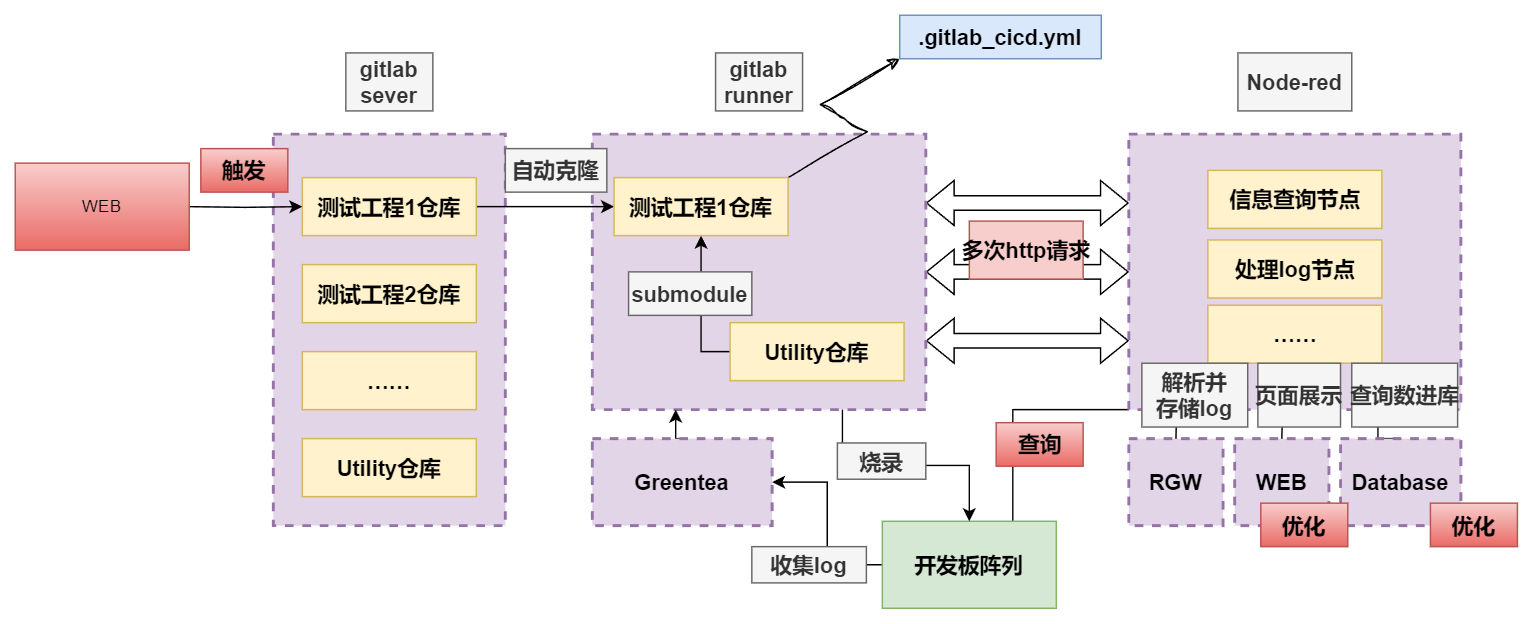

The diagram above was exported from draw.io. Its source (the exported page's mxGraphModel, read from the mxfile embedded in the PNG):
<mxGraphModel dx="2234" dy="836" grid="0" gridSize="10" guides="1" tooltips="1" connect="1" arrows="1" fold="1" page="0" pageScale="1" pageWidth="827" pageHeight="1169" math="0" shadow="0">
  <root>
    <mxCell id="0" />
    <mxCell id="1" parent="0" />
    <mxCell id="nYVsloN-27Saqx4OQUJ_-3" style="edgeStyle=orthogonalEdgeStyle;rounded=0;orthogonalLoop=1;jettySize=auto;html=1;exitX=1;exitY=0.5;exitDx=0;exitDy=0;entryX=0;entryY=0.5;entryDx=0;entryDy=0;shape=flexArrow;startArrow=block;" parent="1" source="VpwYdxR6YieiCVpPiCMP-21" target="nYVsloN-27Saqx4OQUJ_-2" edge="1">
      <mxGeometry relative="1" as="geometry" />
    </mxCell>
    <mxCell id="nYVsloN-27Saqx4OQUJ_-4" style="edgeStyle=orthogonalEdgeStyle;rounded=0;orthogonalLoop=1;jettySize=auto;html=1;exitX=1;exitY=0.25;exitDx=0;exitDy=0;entryX=0;entryY=0.25;entryDx=0;entryDy=0;shape=flexArrow;startArrow=block;" parent="1" source="VpwYdxR6YieiCVpPiCMP-21" target="nYVsloN-27Saqx4OQUJ_-2" edge="1">
      <mxGeometry relative="1" as="geometry" />
    </mxCell>
    <mxCell id="nYVsloN-27Saqx4OQUJ_-5" style="edgeStyle=orthogonalEdgeStyle;rounded=0;orthogonalLoop=1;jettySize=auto;html=1;exitX=1;exitY=0.75;exitDx=0;exitDy=0;entryX=0;entryY=0.75;entryDx=0;entryDy=0;shape=flexArrow;startArrow=block;" parent="1" source="VpwYdxR6YieiCVpPiCMP-21" target="nYVsloN-27Saqx4OQUJ_-2" edge="1">
      <mxGeometry relative="1" as="geometry" />
    </mxCell>
    <mxCell id="VpwYdxR6YieiCVpPiCMP-21" value="" style="rounded=0;whiteSpace=wrap;html=1;dashed=1;strokeWidth=2;fillColor=#e1d5e7;strokeColor=#9673a6;" parent="1" vertex="1">
      <mxGeometry x="-143" y="444" width="230" height="190" as="geometry" />
    </mxCell>
    <mxCell id="VpwYdxR6YieiCVpPiCMP-20" value="" style="rounded=0;whiteSpace=wrap;html=1;dashed=1;strokeWidth=2;fillColor=#e1d5e7;strokeColor=#9673a6;" parent="1" vertex="1">
      <mxGeometry x="-363" y="444" width="160" height="270" as="geometry" />
    </mxCell>
    <mxCell id="VpwYdxR6YieiCVpPiCMP-14" style="edgeStyle=orthogonalEdgeStyle;rounded=0;orthogonalLoop=1;jettySize=auto;html=1;exitX=1;exitY=0.5;exitDx=0;exitDy=0;entryX=0;entryY=0.5;entryDx=0;entryDy=0;" parent="1" source="VpwYdxR6YieiCVpPiCMP-1" target="VpwYdxR6YieiCVpPiCMP-7" edge="1">
      <mxGeometry relative="1" as="geometry" />
    </mxCell>
    <mxCell id="VpwYdxR6YieiCVpPiCMP-1" value="测试工程1仓库" style="rounded=0;whiteSpace=wrap;html=1;fillColor=#fff2cc;strokeColor=#d6b656;fontSize=15;fontStyle=1" parent="1" vertex="1">
      <mxGeometry x="-343" y="474" width="120" height="40" as="geometry" />
    </mxCell>
    <mxCell id="VpwYdxR6YieiCVpPiCMP-3" value="测试工程2仓库" style="rounded=0;whiteSpace=wrap;html=1;fillColor=#fff2cc;strokeColor=#d6b656;fontSize=15;fontStyle=1" parent="1" vertex="1">
      <mxGeometry x="-343" y="534" width="120" height="40" as="geometry" />
    </mxCell>
    <mxCell id="VpwYdxR6YieiCVpPiCMP-4" value="……" style="rounded=0;whiteSpace=wrap;html=1;fillColor=#fff2cc;strokeColor=#d6b656;fontSize=15;fontStyle=1" parent="1" vertex="1">
      <mxGeometry x="-343" y="594" width="120" height="40" as="geometry" />
    </mxCell>
    <mxCell id="VpwYdxR6YieiCVpPiCMP-6" value="Utility仓库" style="rounded=0;whiteSpace=wrap;html=1;fillColor=#fff2cc;strokeColor=#d6b656;fontSize=15;fontStyle=1" parent="1" vertex="1">
      <mxGeometry x="-343" y="654" width="120" height="40" as="geometry" />
    </mxCell>
    <mxCell id="VpwYdxR6YieiCVpPiCMP-18" style="edgeStyle=orthogonalEdgeStyle;rounded=0;orthogonalLoop=1;jettySize=auto;html=1;exitX=0.5;exitY=1;exitDx=0;exitDy=0;entryX=0;entryY=0.5;entryDx=0;entryDy=0;startArrow=classic;startFill=1;endArrow=none;endFill=0;" parent="1" source="VpwYdxR6YieiCVpPiCMP-7" target="VpwYdxR6YieiCVpPiCMP-10" edge="1">
      <mxGeometry relative="1" as="geometry" />
    </mxCell>
    <mxCell id="VpwYdxR6YieiCVpPiCMP-29" style="rounded=0;orthogonalLoop=1;jettySize=auto;html=1;exitX=1;exitY=0;exitDx=0;exitDy=0;entryX=0;entryY=1;entryDx=0;entryDy=0;sketch=1;curveFitting=1;jiggle=2;flowAnimation=0;edgeStyle=isometricEdgeStyle;" parent="1" source="VpwYdxR6YieiCVpPiCMP-7" target="VpwYdxR6YieiCVpPiCMP-28" edge="1">
      <mxGeometry relative="1" as="geometry" />
    </mxCell>
    <mxCell id="VpwYdxR6YieiCVpPiCMP-7" value="测试工程1仓库" style="rounded=0;whiteSpace=wrap;html=1;fillColor=#fff2cc;strokeColor=#d6b656;fontSize=15;fontStyle=1" parent="1" vertex="1">
      <mxGeometry x="-128" y="474" width="120" height="40" as="geometry" />
    </mxCell>
    <mxCell id="VpwYdxR6YieiCVpPiCMP-10" value="Utility仓库" style="rounded=0;whiteSpace=wrap;html=1;fillColor=#fff2cc;strokeColor=#d6b656;fontSize=15;fontStyle=1" parent="1" vertex="1">
      <mxGeometry x="-48" y="574" width="120" height="40" as="geometry" />
    </mxCell>
    <mxCell id="VpwYdxR6YieiCVpPiCMP-12" style="edgeStyle=orthogonalEdgeStyle;rounded=0;orthogonalLoop=1;jettySize=auto;html=1;exitX=1;exitY=0.5;exitDx=0;exitDy=0;exitPerimeter=0;entryX=0;entryY=0.5;entryDx=0;entryDy=0;" parent="1" target="VpwYdxR6YieiCVpPiCMP-1" edge="1">
      <mxGeometry relative="1" as="geometry">
        <mxPoint x="-423" y="494" as="sourcePoint" />
      </mxGeometry>
    </mxCell>
    <mxCell id="VpwYdxR6YieiCVpPiCMP-16" value="&lt;span style=&quot;font-size: 15px; text-wrap: nowrap;&quot;&gt;&lt;b&gt;触发&lt;/b&gt;&lt;/span&gt;" style="text;html=1;align=center;verticalAlign=middle;whiteSpace=wrap;rounded=0;fillColor=#f8cecc;strokeColor=#b85450;gradientColor=#ea6b66;" parent="1" vertex="1">
      <mxGeometry x="-413" y="454" width="60" height="30" as="geometry" />
    </mxCell>
    <mxCell id="VpwYdxR6YieiCVpPiCMP-17" value="&lt;span style=&quot;font-size: 15px; text-wrap: nowrap;&quot;&gt;&lt;b&gt;自动克隆&lt;/b&gt;&lt;/span&gt;" style="text;html=1;align=center;verticalAlign=middle;whiteSpace=wrap;rounded=0;fillColor=#f5f5f5;fontColor=#333333;strokeColor=#666666;" parent="1" vertex="1">
      <mxGeometry x="-203" y="454" width="70" height="30" as="geometry" />
    </mxCell>
    <mxCell id="VpwYdxR6YieiCVpPiCMP-19" value="&lt;span style=&quot;font-size: 15px; text-wrap: nowrap;&quot;&gt;&lt;b&gt;submodule&lt;/b&gt;&lt;/span&gt;" style="text;html=1;align=center;verticalAlign=middle;whiteSpace=wrap;rounded=0;fillColor=#f5f5f5;fontColor=#333333;strokeColor=#666666;" parent="1" vertex="1">
      <mxGeometry x="-118" y="539" width="85" height="30" as="geometry" />
    </mxCell>
    <mxCell id="VpwYdxR6YieiCVpPiCMP-26" value="&lt;div&gt;&lt;b style=&quot;font-size: 15px; text-wrap: nowrap;&quot;&gt;gitlab&lt;/b&gt;&lt;/div&gt;&lt;b style=&quot;font-size: 15px; text-wrap: nowrap;&quot;&gt;runner&lt;/b&gt;" style="text;html=1;align=center;verticalAlign=middle;whiteSpace=wrap;rounded=0;fillColor=#f5f5f5;fontColor=#333333;strokeColor=#666666;" parent="1" vertex="1">
      <mxGeometry x="-58" y="388" width="60" height="40" as="geometry" />
    </mxCell>
    <mxCell id="VpwYdxR6YieiCVpPiCMP-27" value="&lt;div&gt;&lt;b style=&quot;font-size: 15px; text-wrap: nowrap;&quot;&gt;gitlab&lt;/b&gt;&lt;/div&gt;&lt;span style=&quot;font-size: 15px; text-wrap: nowrap;&quot;&gt;&lt;b&gt;sever&lt;/b&gt;&lt;/span&gt;" style="text;html=1;align=center;verticalAlign=middle;whiteSpace=wrap;rounded=0;fillColor=#f5f5f5;fontColor=#333333;strokeColor=#666666;" parent="1" vertex="1">
      <mxGeometry x="-313" y="388" width="60" height="40" as="geometry" />
    </mxCell>
    <mxCell id="VpwYdxR6YieiCVpPiCMP-28" value="&lt;b&gt;&lt;font style=&quot;font-size: 15px;&quot;&gt;.gitlab_cicd.yml&lt;/font&gt;&lt;/b&gt;" style="rounded=0;whiteSpace=wrap;html=1;fillColor=#dae8fc;strokeColor=#6c8ebf;" parent="1" vertex="1">
      <mxGeometry x="69" y="362" width="139" height="30" as="geometry" />
    </mxCell>
    <mxCell id="VpwYdxR6YieiCVpPiCMP-33" style="edgeStyle=orthogonalEdgeStyle;rounded=0;orthogonalLoop=1;jettySize=auto;html=1;exitX=1;exitY=0.5;exitDx=0;exitDy=0;startArrow=classic;startFill=1;endArrow=none;endFill=0;" parent="1" source="VpwYdxR6YieiCVpPiCMP-30" target="VpwYdxR6YieiCVpPiCMP-31" edge="1">
      <mxGeometry relative="1" as="geometry">
        <mxPoint x="68" y="906" as="sourcePoint" />
      </mxGeometry>
    </mxCell>
    <mxCell id="nYVsloN-27Saqx4OQUJ_-12" style="edgeStyle=orthogonalEdgeStyle;rounded=0;orthogonalLoop=1;jettySize=auto;html=1;exitX=0.5;exitY=0;exitDx=0;exitDy=0;entryX=0.25;entryY=1;entryDx=0;entryDy=0;" parent="1" source="VpwYdxR6YieiCVpPiCMP-30" target="VpwYdxR6YieiCVpPiCMP-21" edge="1">
      <mxGeometry relative="1" as="geometry" />
    </mxCell>
    <mxCell id="VpwYdxR6YieiCVpPiCMP-30" value="&lt;b&gt;&lt;font style=&quot;font-size: 15px;&quot;&gt;Greentea&lt;/font&gt;&lt;/b&gt;" style="rounded=0;whiteSpace=wrap;html=1;fillColor=#e1d5e7;strokeColor=#9673a6;dashed=1;strokeWidth=2;" parent="1" vertex="1">
      <mxGeometry x="-143" y="654" width="124" height="60" as="geometry" />
    </mxCell>
    <mxCell id="96XgoVTAKxA-mke_sgVg-2" style="edgeStyle=orthogonalEdgeStyle;rounded=0;orthogonalLoop=1;jettySize=auto;html=1;exitX=0.75;exitY=0;exitDx=0;exitDy=0;entryX=0;entryY=1;entryDx=0;entryDy=0;endArrow=none;endFill=0;" edge="1" parent="1" source="VpwYdxR6YieiCVpPiCMP-31" target="nYVsloN-27Saqx4OQUJ_-2">
      <mxGeometry relative="1" as="geometry">
        <Array as="points">
          <mxPoint x="147" y="634" />
        </Array>
      </mxGeometry>
    </mxCell>
    <mxCell id="VpwYdxR6YieiCVpPiCMP-31" value="&lt;span style=&quot;font-size: 15px;&quot;&gt;&lt;b&gt;开发板阵列&lt;/b&gt;&lt;/span&gt;" style="rounded=0;whiteSpace=wrap;html=1;fillColor=#d5e8d4;strokeColor=#82b366;" parent="1" vertex="1">
      <mxGeometry x="57" y="711" width="120" height="60" as="geometry" />
    </mxCell>
    <mxCell id="VpwYdxR6YieiCVpPiCMP-39" style="edgeStyle=orthogonalEdgeStyle;rounded=0;orthogonalLoop=1;jettySize=auto;html=1;entryX=0.5;entryY=0;entryDx=0;entryDy=0;exitX=0.75;exitY=1;exitDx=0;exitDy=0;" parent="1" source="VpwYdxR6YieiCVpPiCMP-21" target="VpwYdxR6YieiCVpPiCMP-31" edge="1">
      <mxGeometry relative="1" as="geometry">
        <mxPoint x="95" y="716" as="sourcePoint" />
      </mxGeometry>
    </mxCell>
    <mxCell id="VpwYdxR6YieiCVpPiCMP-41" value="&lt;b style=&quot;font-size: 15px; text-wrap: nowrap;&quot;&gt;烧录&lt;/b&gt;" style="text;html=1;align=center;verticalAlign=middle;whiteSpace=wrap;rounded=0;fillColor=#f5f5f5;fontColor=#333333;strokeColor=#666666;" parent="1" vertex="1">
      <mxGeometry x="26" y="657" width="61" height="25" as="geometry" />
    </mxCell>
    <mxCell id="VpwYdxR6YieiCVpPiCMP-42" value="&lt;b style=&quot;font-size: 15px; text-wrap: nowrap;&quot;&gt;收集log&lt;/b&gt;" style="text;html=1;align=center;verticalAlign=middle;whiteSpace=wrap;rounded=0;fillColor=#f5f5f5;fontColor=#333333;strokeColor=#666666;" parent="1" vertex="1">
      <mxGeometry x="-33" y="728.5" width="79" height="25" as="geometry" />
    </mxCell>
    <mxCell id="nYVsloN-27Saqx4OQUJ_-2" value="" style="rounded=0;whiteSpace=wrap;html=1;dashed=1;strokeWidth=2;fillColor=#e1d5e7;strokeColor=#9673a6;" parent="1" vertex="1">
      <mxGeometry x="227" y="444" width="229" height="190" as="geometry" />
    </mxCell>
    <mxCell id="nYVsloN-27Saqx4OQUJ_-6" value="&lt;div&gt;&lt;span style=&quot;font-size: 15px; text-wrap: nowrap;&quot;&gt;&lt;b&gt;Node-red&lt;/b&gt;&lt;/span&gt;&lt;/div&gt;" style="text;html=1;align=center;verticalAlign=middle;whiteSpace=wrap;rounded=0;fillColor=#f5f5f5;fontColor=#333333;strokeColor=#666666;" parent="1" vertex="1">
      <mxGeometry x="302.25" y="388" width="78.5" height="40" as="geometry" />
    </mxCell>
    <mxCell id="nYVsloN-27Saqx4OQUJ_-14" style="edgeStyle=orthogonalEdgeStyle;rounded=0;orthogonalLoop=1;jettySize=auto;html=1;exitX=0.5;exitY=0;exitDx=0;exitDy=0;entryX=0.75;entryY=1;entryDx=0;entryDy=0;" parent="1" source="nYVsloN-27Saqx4OQUJ_-7" target="nYVsloN-27Saqx4OQUJ_-2" edge="1">
      <mxGeometry relative="1" as="geometry" />
    </mxCell>
    <mxCell id="nYVsloN-27Saqx4OQUJ_-7" value="&lt;b&gt;&lt;font style=&quot;font-size: 15px;&quot;&gt;Database&lt;/font&gt;&lt;/b&gt;" style="rounded=0;whiteSpace=wrap;html=1;fillColor=#e1d5e7;strokeColor=#9673a6;dashed=1;strokeWidth=2;" parent="1" vertex="1">
      <mxGeometry x="373" y="654" width="83" height="60" as="geometry" />
    </mxCell>
    <mxCell id="nYVsloN-27Saqx4OQUJ_-8" value="&lt;b&gt;&lt;font style=&quot;font-size: 15px;&quot;&gt;RGW&lt;/font&gt;&lt;/b&gt;" style="rounded=0;whiteSpace=wrap;html=1;fillColor=#e1d5e7;strokeColor=#9673a6;dashed=1;strokeWidth=2;" parent="1" vertex="1">
      <mxGeometry x="227" y="654" width="65" height="60" as="geometry" />
    </mxCell>
    <mxCell id="nYVsloN-27Saqx4OQUJ_-13" style="edgeStyle=orthogonalEdgeStyle;rounded=0;orthogonalLoop=1;jettySize=auto;html=1;exitX=0.5;exitY=0;exitDx=0;exitDy=0;entryX=0.144;entryY=0.995;entryDx=0;entryDy=0;entryPerimeter=0;" parent="1" source="nYVsloN-27Saqx4OQUJ_-8" target="nYVsloN-27Saqx4OQUJ_-2" edge="1">
      <mxGeometry relative="1" as="geometry" />
    </mxCell>
    <mxCell id="nYVsloN-27Saqx4OQUJ_-19" value="信息查询节点" style="rounded=0;whiteSpace=wrap;html=1;fillColor=#fff2cc;strokeColor=#d6b656;fontSize=15;fontStyle=1" parent="1" vertex="1">
      <mxGeometry x="281.5" y="469" width="120" height="40" as="geometry" />
    </mxCell>
    <mxCell id="nYVsloN-27Saqx4OQUJ_-20" value="处理log节点" style="rounded=0;whiteSpace=wrap;html=1;fillColor=#fff2cc;strokeColor=#d6b656;fontSize=15;fontStyle=1" parent="1" vertex="1">
      <mxGeometry x="281.5" y="517" width="120" height="40" as="geometry" />
    </mxCell>
    <mxCell id="nYVsloN-27Saqx4OQUJ_-21" value="……" style="rounded=0;whiteSpace=wrap;html=1;fillColor=#fff2cc;strokeColor=#d6b656;fontSize=15;fontStyle=1" parent="1" vertex="1">
      <mxGeometry x="281.5" y="562" width="120" height="40" as="geometry" />
    </mxCell>
    <mxCell id="VpwYdxR6YieiCVpPiCMP-49" value="&lt;b style=&quot;font-size: 15px; text-wrap: nowrap;&quot;&gt;解析并&lt;/b&gt;&lt;div&gt;&lt;b style=&quot;font-size: 15px; text-wrap: nowrap;&quot;&gt;存储log&lt;/b&gt;&lt;/div&gt;" style="text;html=1;align=center;verticalAlign=middle;whiteSpace=wrap;rounded=0;fillColor=#f5f5f5;fontColor=#333333;strokeColor=#666666;" parent="1" vertex="1">
      <mxGeometry x="236" y="602" width="73" height="44" as="geometry" />
    </mxCell>
    <mxCell id="nYVsloN-27Saqx4OQUJ_-17" value="&lt;span style=&quot;font-size: 15px; text-wrap: nowrap;&quot;&gt;&lt;b&gt;查询数进库&lt;/b&gt;&lt;/span&gt;" style="text;html=1;align=center;verticalAlign=middle;whiteSpace=wrap;rounded=0;fillColor=#f5f5f5;fontColor=#333333;strokeColor=#666666;" parent="1" vertex="1">
      <mxGeometry x="380.75" y="602" width="73" height="44" as="geometry" />
    </mxCell>
    <mxCell id="nYVsloN-27Saqx4OQUJ_-22" value="&lt;div&gt;&lt;span style=&quot;font-size: 15px; text-wrap: nowrap;&quot;&gt;&lt;b&gt;多次http请求&lt;/b&gt;&lt;/span&gt;&lt;/div&gt;" style="text;html=1;align=center;verticalAlign=middle;whiteSpace=wrap;rounded=0;fillColor=#f8cecc;strokeColor=#b85450;" parent="1" vertex="1">
      <mxGeometry x="117" y="504" width="78.5" height="40" as="geometry" />
    </mxCell>
    <mxCell id="nYVsloN-27Saqx4OQUJ_-23" value="&lt;b&gt;&lt;font style=&quot;font-size: 15px;&quot;&gt;WEB&lt;/font&gt;&lt;/b&gt;" style="rounded=0;whiteSpace=wrap;html=1;fillColor=#e1d5e7;strokeColor=#9673a6;dashed=1;strokeWidth=2;" parent="1" vertex="1">
      <mxGeometry x="300" y="654" width="65" height="60" as="geometry" />
    </mxCell>
    <mxCell id="nYVsloN-27Saqx4OQUJ_-24" style="edgeStyle=orthogonalEdgeStyle;rounded=0;orthogonalLoop=1;jettySize=auto;html=1;exitX=0.5;exitY=0;exitDx=0;exitDy=0;entryX=0.463;entryY=1.005;entryDx=0;entryDy=0;entryPerimeter=0;" parent="1" source="nYVsloN-27Saqx4OQUJ_-23" target="nYVsloN-27Saqx4OQUJ_-2" edge="1">
      <mxGeometry relative="1" as="geometry" />
    </mxCell>
    <mxCell id="nYVsloN-27Saqx4OQUJ_-25" value="&lt;span style=&quot;font-size: 15px; text-wrap: nowrap;&quot;&gt;&lt;b&gt;页面展示&lt;/b&gt;&lt;/span&gt;" style="text;html=1;align=center;verticalAlign=middle;whiteSpace=wrap;rounded=0;fillColor=#f5f5f5;fontColor=#333333;strokeColor=#666666;" parent="1" vertex="1">
      <mxGeometry x="316" y="602" width="57" height="44" as="geometry" />
    </mxCell>
    <mxCell id="96XgoVTAKxA-mke_sgVg-1" value="WEB" style="rounded=0;whiteSpace=wrap;html=1;fillColor=#f8cecc;strokeColor=#b85450;gradientColor=#ea6b66;" vertex="1" parent="1">
      <mxGeometry x="-541" y="464" width="120" height="60" as="geometry" />
    </mxCell>
    <mxCell id="96XgoVTAKxA-mke_sgVg-3" value="&lt;span style=&quot;font-size: 15px; text-wrap: nowrap;&quot;&gt;&lt;b&gt;查询&lt;/b&gt;&lt;/span&gt;" style="text;html=1;align=center;verticalAlign=middle;whiteSpace=wrap;rounded=0;fillColor=#f8cecc;strokeColor=#b85450;gradientColor=#ea6b66;" vertex="1" parent="1">
      <mxGeometry x="135.5" y="643" width="60" height="30" as="geometry" />
    </mxCell>
    <mxCell id="96XgoVTAKxA-mke_sgVg-4" value="&lt;span style=&quot;font-size: 15px; text-wrap: nowrap;&quot;&gt;&lt;b&gt;优化&lt;/b&gt;&lt;/span&gt;" style="text;html=1;align=center;verticalAlign=middle;whiteSpace=wrap;rounded=0;fillColor=#f8cecc;strokeColor=#b85450;gradientColor=#ea6b66;" vertex="1" parent="1">
      <mxGeometry x="435" y="698.5" width="60" height="30" as="geometry" />
    </mxCell>
    <mxCell id="96XgoVTAKxA-mke_sgVg-5" value="&lt;span style=&quot;font-size: 15px; text-wrap: nowrap;&quot;&gt;&lt;b&gt;优化&lt;/b&gt;&lt;/span&gt;" style="text;html=1;align=center;verticalAlign=middle;whiteSpace=wrap;rounded=0;fillColor=#f8cecc;strokeColor=#b85450;gradientColor=#ea6b66;" vertex="1" parent="1">
      <mxGeometry x="318" y="698.5" width="60" height="30" as="geometry" />
    </mxCell>
  </root>
</mxGraphModel>